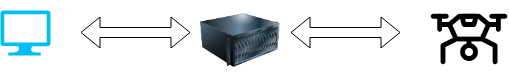

The diagram above was exported from draw.io. Its source (the exported page's mxGraphModel, read from the mxfile embedded in the PNG):
<mxGraphModel dx="3275" dy="1873" grid="1" gridSize="10" guides="1" tooltips="1" connect="1" arrows="1" fold="1" page="1" pageScale="1" pageWidth="827" pageHeight="1169" math="0" shadow="0">
  <root>
    <mxCell id="0" />
    <mxCell id="1" parent="0" />
    <mxCell id="l53nQxWG38MhVKM7PnBI-2" value="" style="shape=image;html=1;verticalAlign=top;verticalLabelPosition=bottom;labelBackgroundColor=#ffffff;imageAspect=0;aspect=fixed;image=https://cdn1.iconfinder.com/data/icons/vehicle-37/24/Drone-128.png" parent="1" vertex="1">
      <mxGeometry x="480" y="480" width="78" height="78" as="geometry" />
    </mxCell>
    <mxCell id="l53nQxWG38MhVKM7PnBI-7" value="" style="verticalLabelPosition=bottom;html=1;verticalAlign=top;align=center;strokeColor=none;fillColor=#00BEF2;shape=mxgraph.azure.computer;pointerEvents=1;" parent="1" vertex="1">
      <mxGeometry x="50" y="490" width="50" height="45" as="geometry" />
    </mxCell>
    <mxCell id="l53nQxWG38MhVKM7PnBI-8" value="" style="shape=flexArrow;endArrow=classic;startArrow=classic;html=1;rounded=0;" parent="1" edge="1">
      <mxGeometry width="100" height="100" relative="1" as="geometry">
        <mxPoint x="130" y="512" as="sourcePoint" />
        <mxPoint x="240" y="512" as="targetPoint" />
      </mxGeometry>
    </mxCell>
    <mxCell id="DLElc8H7ZZOysC35BjTu-1" value="" style="shape=flexArrow;endArrow=classic;startArrow=classic;html=1;rounded=0;" edge="1" parent="1">
      <mxGeometry width="100" height="100" relative="1" as="geometry">
        <mxPoint x="340" y="512" as="sourcePoint" />
        <mxPoint x="450" y="512" as="targetPoint" />
      </mxGeometry>
    </mxCell>
    <mxCell id="DLElc8H7ZZOysC35BjTu-3" value="" style="image;html=1;image=img/lib/clip_art/computers/Server_128x128.png" vertex="1" parent="1">
      <mxGeometry x="250" y="480" width="80" height="80" as="geometry" />
    </mxCell>
  </root>
</mxGraphModel>